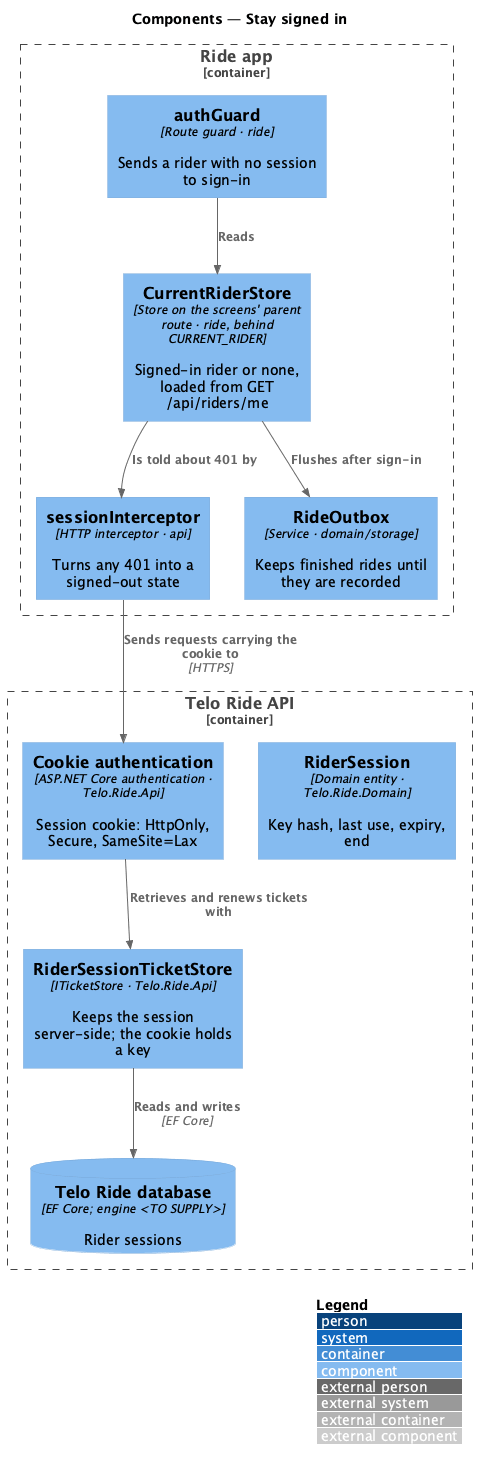

The diagram above was rendered by PlantUML. Its source (embedded in the PNG):
@startuml
!include <C4/C4_Component>
LAYOUT_WITH_LEGEND()
title Components — Stay signed in
Container_Boundary(app, "Ride app") {
  Component(current, "CurrentRiderStore", "Store on the screens' parent route · ride, behind CURRENT_RIDER", "Signed-in rider or none, loaded from GET /api/riders/me")
  Component(interceptor, "sessionInterceptor", "HTTP interceptor · api", "Turns any 401 into a signed-out state")
  Component(guard, "authGuard", "Route guard · ride", "Sends a rider with no session to sign-in")
  Component(outbox, "RideOutbox", "Service · domain/storage", "Keeps finished rides until they are recorded")
}
Container_Boundary(api, "Telo Ride API") {
  Component(cookie, "Cookie authentication", "ASP.NET Core authentication · Telo.Ride.Api", "Session cookie: HttpOnly, Secure, SameSite=Lax")
  Component(store, "RiderSessionTicketStore", "ITicketStore · Telo.Ride.Api", "Keeps the session server-side; the cookie holds a key")
  Component(session, "RiderSession", "Domain entity · Telo.Ride.Domain", "Key hash, last use, expiry, end")
  ComponentDb(db, "Telo Ride database", "EF Core; engine <TO SUPPLY>", "Rider sessions")
}
Rel(current, interceptor, "Is told about 401 by")
Rel(guard, current, "Reads")
Rel(current, outbox, "Flushes after sign-in")
Rel(interceptor, cookie, "Sends requests carrying the cookie to", "HTTPS")
Rel(cookie, store, "Retrieves and renews tickets with")
Rel(store, db, "Reads and writes", "EF Core")
@enduml